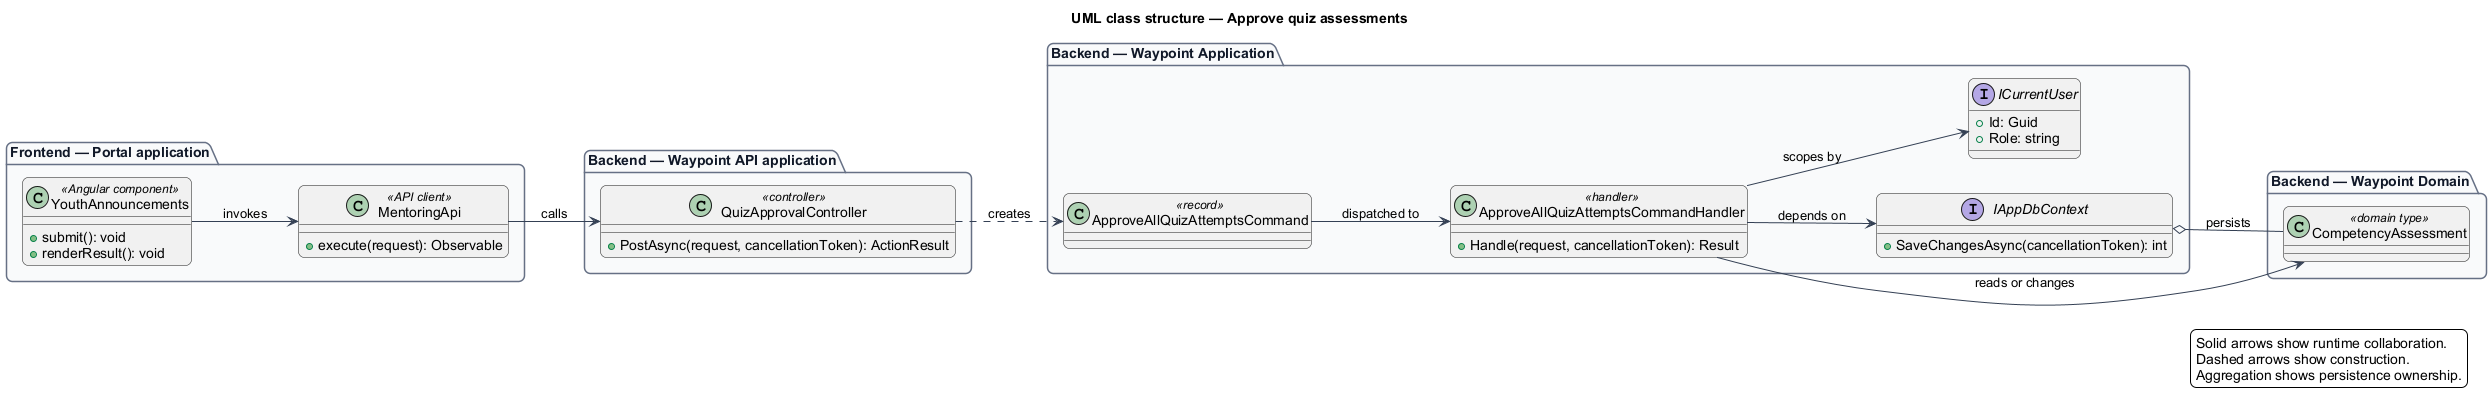

The diagram above was rendered by PlantUML. Its source (embedded in the PNG):
@startuml
left to right direction
title UML class structure — Approve quiz assessments
skinparam backgroundColor #FFFFFF
skinparam shadowing false
skinparam roundcorner 12
skinparam defaultFontName Arial
skinparam ArrowColor #344054
skinparam rectangle {
  BorderColor #344054
  FontColor #101828
}
skinparam package {
  BorderColor #667085
  FontColor #101828
  BackgroundColor #F9FAFB
}
package "Frontend — Portal application" {
  class "YouthAnnouncements" as page_YouthAnnouncements <<Angular component>> {
    +submit(): void
    +renderResult(): void
  }
  class "MentoringApi" as client_MentoringApi <<API client>> {
    +execute(request): Observable
  }
}
package "Backend — Waypoint API application" {
  class "QuizApprovalController" as controller_QuizApprovalController <<controller>> {
    +PostAsync(request, cancellationToken): ActionResult
  }
}
package "Backend — Waypoint Application" {
  class "ApproveAllQuizAttemptsCommand" as request_ApproveAllQuizAttemptsCommand <<record>>
  class "ApproveAllQuizAttemptsCommandHandler" as handler_ApproveAllQuizAttemptsCommandHandler <<handler>> {
    +Handle(request, cancellationToken): Result
  }
  interface IAppDbContext {
    +SaveChangesAsync(cancellationToken): int
  }
  interface ICurrentUser {
    +Id: Guid
    +Role: string
  }
}
package "Backend — Waypoint Domain" {
  class "CompetencyAssessment" as entity_CompetencyAssessment <<domain type>>
}
page_YouthAnnouncements --> client_MentoringApi : invokes
client_MentoringApi --> controller_QuizApprovalController : calls
controller_QuizApprovalController ..> request_ApproveAllQuizAttemptsCommand : creates
request_ApproveAllQuizAttemptsCommand --> handler_ApproveAllQuizAttemptsCommandHandler : dispatched to
handler_ApproveAllQuizAttemptsCommandHandler --> IAppDbContext : depends on
handler_ApproveAllQuizAttemptsCommandHandler --> ICurrentUser : scopes by
handler_ApproveAllQuizAttemptsCommandHandler --> entity_CompetencyAssessment : reads or changes
IAppDbContext o-- entity_CompetencyAssessment : persists
legend right
  Solid arrows show runtime collaboration.
  Dashed arrows show construction.
  Aggregation shows persistence ownership.
endlegend
@enduml